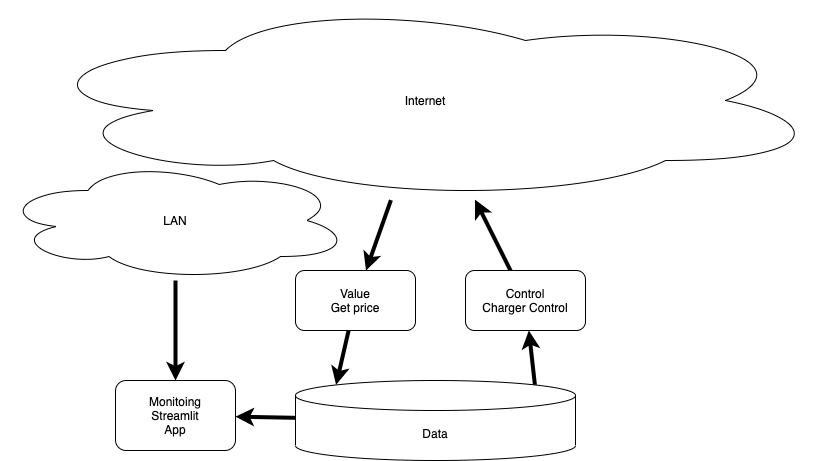

The diagram above was exported from draw.io. Its source (the exported page's mxGraphModel, read from the mxfile embedded in the PNG):
<mxGraphModel dx="1652" dy="741" grid="1" gridSize="10" guides="1" tooltips="1" connect="1" arrows="1" fold="1" page="1" pageScale="1" pageWidth="827" pageHeight="1169" math="0" shadow="0">
  <root>
    <mxCell id="0" />
    <mxCell id="1" parent="0" />
    <mxCell id="3" value="Monitoing&lt;br&gt;Streamlit&lt;br&gt;App" style="rounded=1;whiteSpace=wrap;html=1;" parent="1" vertex="1">
      <mxGeometry x="90" y="410" width="120" height="70" as="geometry" />
    </mxCell>
    <mxCell id="14" style="edgeStyle=none;html=1;entryX=0.145;entryY=0;entryDx=0;entryDy=4.35;entryPerimeter=0;strokeWidth=4;" parent="1" source="4" target="5" edge="1">
      <mxGeometry relative="1" as="geometry" />
    </mxCell>
    <mxCell id="4" value="Value&lt;br&gt;Get price" style="rounded=1;whiteSpace=wrap;html=1;" parent="1" vertex="1">
      <mxGeometry x="270" y="300" width="120" height="60" as="geometry" />
    </mxCell>
    <mxCell id="15" style="edgeStyle=none;html=1;exitX=0.855;exitY=0;exitDx=0;exitDy=4.35;exitPerimeter=0;strokeWidth=4;" parent="1" source="5" target="6" edge="1">
      <mxGeometry relative="1" as="geometry" />
    </mxCell>
    <mxCell id="16" style="edgeStyle=none;html=1;strokeWidth=4;" parent="1" source="5" target="3" edge="1">
      <mxGeometry relative="1" as="geometry" />
    </mxCell>
    <mxCell id="5" value="Data" style="shape=cylinder3;whiteSpace=wrap;html=1;boundedLbl=1;backgroundOutline=1;size=15;" parent="1" vertex="1">
      <mxGeometry x="270" y="410" width="280" height="80" as="geometry" />
    </mxCell>
    <mxCell id="12" style="edgeStyle=none;html=1;strokeWidth=4;" parent="1" source="6" target="7" edge="1">
      <mxGeometry relative="1" as="geometry" />
    </mxCell>
    <mxCell id="6" value="Control&lt;br&gt;Charger Control" style="rounded=1;whiteSpace=wrap;html=1;" parent="1" vertex="1">
      <mxGeometry x="440" y="300" width="120" height="60" as="geometry" />
    </mxCell>
    <mxCell id="11" style="edgeStyle=none;html=1;strokeWidth=4;" parent="1" source="7" target="4" edge="1">
      <mxGeometry relative="1" as="geometry" />
    </mxCell>
    <mxCell id="7" value="Internet" style="ellipse;shape=cloud;whiteSpace=wrap;html=1;" parent="1" vertex="1">
      <mxGeometry y="30" width="800" height="200" as="geometry" />
    </mxCell>
    <mxCell id="19" style="edgeStyle=none;html=1;strokeWidth=4;" edge="1" parent="1" source="18" target="3">
      <mxGeometry relative="1" as="geometry" />
    </mxCell>
    <mxCell id="18" value="LAN" style="ellipse;shape=cloud;whiteSpace=wrap;html=1;" vertex="1" parent="1">
      <mxGeometry x="-25" y="190" width="350" height="120" as="geometry" />
    </mxCell>
  </root>
</mxGraphModel>